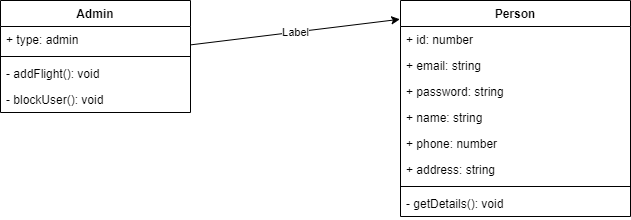

The diagram above was exported from draw.io. Its source (the exported page's mxGraphModel, read from the mxfile embedded in the PNG):
<mxGraphModel dx="1575" dy="424" grid="1" gridSize="10" guides="1" tooltips="1" connect="1" arrows="1" fold="1" page="1" pageScale="1" pageWidth="827" pageHeight="1169" math="0" shadow="0">
  <root>
    <mxCell id="WIyWlLk6GJQsqaUBKTNV-0" />
    <mxCell id="WIyWlLk6GJQsqaUBKTNV-1" parent="WIyWlLk6GJQsqaUBKTNV-0" />
    <mxCell id="O-afnQWpo_03qrYTz7QC-0" value="Person" style="swimlane;fontStyle=1;align=center;verticalAlign=top;childLayout=stackLayout;horizontal=1;startSize=26;horizontalStack=0;resizeParent=1;resizeParentMax=0;resizeLast=0;collapsible=1;marginBottom=0;" vertex="1" parent="WIyWlLk6GJQsqaUBKTNV-1">
      <mxGeometry x="320" y="240" width="230" height="216" as="geometry" />
    </mxCell>
    <mxCell id="O-afnQWpo_03qrYTz7QC-1" value="+ id: number&#10;" style="text;strokeColor=none;fillColor=none;align=left;verticalAlign=top;spacingLeft=4;spacingRight=4;overflow=hidden;rotatable=0;points=[[0,0.5],[1,0.5]];portConstraint=eastwest;" vertex="1" parent="O-afnQWpo_03qrYTz7QC-0">
      <mxGeometry y="26" width="230" height="26" as="geometry" />
    </mxCell>
    <mxCell id="O-afnQWpo_03qrYTz7QC-8" value="+ email: string" style="text;strokeColor=none;fillColor=none;align=left;verticalAlign=top;spacingLeft=4;spacingRight=4;overflow=hidden;rotatable=0;points=[[0,0.5],[1,0.5]];portConstraint=eastwest;" vertex="1" parent="O-afnQWpo_03qrYTz7QC-0">
      <mxGeometry y="52" width="230" height="26" as="geometry" />
    </mxCell>
    <mxCell id="O-afnQWpo_03qrYTz7QC-9" value="+ password: string" style="text;strokeColor=none;fillColor=none;align=left;verticalAlign=top;spacingLeft=4;spacingRight=4;overflow=hidden;rotatable=0;points=[[0,0.5],[1,0.5]];portConstraint=eastwest;" vertex="1" parent="O-afnQWpo_03qrYTz7QC-0">
      <mxGeometry y="78" width="230" height="26" as="geometry" />
    </mxCell>
    <mxCell id="O-afnQWpo_03qrYTz7QC-6" value="+ name: string" style="text;strokeColor=none;fillColor=none;align=left;verticalAlign=top;spacingLeft=4;spacingRight=4;overflow=hidden;rotatable=0;points=[[0,0.5],[1,0.5]];portConstraint=eastwest;" vertex="1" parent="O-afnQWpo_03qrYTz7QC-0">
      <mxGeometry y="104" width="230" height="26" as="geometry" />
    </mxCell>
    <mxCell id="O-afnQWpo_03qrYTz7QC-10" value="+ phone: number" style="text;strokeColor=none;fillColor=none;align=left;verticalAlign=top;spacingLeft=4;spacingRight=4;overflow=hidden;rotatable=0;points=[[0,0.5],[1,0.5]];portConstraint=eastwest;" vertex="1" parent="O-afnQWpo_03qrYTz7QC-0">
      <mxGeometry y="130" width="230" height="26" as="geometry" />
    </mxCell>
    <mxCell id="O-afnQWpo_03qrYTz7QC-7" value="+ address: string" style="text;strokeColor=none;fillColor=none;align=left;verticalAlign=top;spacingLeft=4;spacingRight=4;overflow=hidden;rotatable=0;points=[[0,0.5],[1,0.5]];portConstraint=eastwest;" vertex="1" parent="O-afnQWpo_03qrYTz7QC-0">
      <mxGeometry y="156" width="230" height="26" as="geometry" />
    </mxCell>
    <mxCell id="O-afnQWpo_03qrYTz7QC-2" value="" style="line;strokeWidth=1;fillColor=none;align=left;verticalAlign=middle;spacingTop=-1;spacingLeft=3;spacingRight=3;rotatable=0;labelPosition=right;points=[];portConstraint=eastwest;" vertex="1" parent="O-afnQWpo_03qrYTz7QC-0">
      <mxGeometry y="182" width="230" height="8" as="geometry" />
    </mxCell>
    <mxCell id="O-afnQWpo_03qrYTz7QC-3" value="- getDetails(): void" style="text;strokeColor=none;fillColor=none;align=left;verticalAlign=top;spacingLeft=4;spacingRight=4;overflow=hidden;rotatable=0;points=[[0,0.5],[1,0.5]];portConstraint=eastwest;" vertex="1" parent="O-afnQWpo_03qrYTz7QC-0">
      <mxGeometry y="190" width="230" height="26" as="geometry" />
    </mxCell>
    <mxCell id="O-afnQWpo_03qrYTz7QC-11" value="Admin" style="swimlane;fontStyle=1;align=center;verticalAlign=top;childLayout=stackLayout;horizontal=1;startSize=26;horizontalStack=0;resizeParent=1;resizeParentMax=0;resizeLast=0;collapsible=1;marginBottom=0;" vertex="1" parent="WIyWlLk6GJQsqaUBKTNV-1">
      <mxGeometry x="-80" y="240" width="190" height="112" as="geometry" />
    </mxCell>
    <mxCell id="O-afnQWpo_03qrYTz7QC-12" value="+ type: admin" style="text;strokeColor=none;fillColor=none;align=left;verticalAlign=top;spacingLeft=4;spacingRight=4;overflow=hidden;rotatable=0;points=[[0,0.5],[1,0.5]];portConstraint=eastwest;" vertex="1" parent="O-afnQWpo_03qrYTz7QC-11">
      <mxGeometry y="26" width="190" height="26" as="geometry" />
    </mxCell>
    <mxCell id="O-afnQWpo_03qrYTz7QC-13" value="" style="line;strokeWidth=1;fillColor=none;align=left;verticalAlign=middle;spacingTop=-1;spacingLeft=3;spacingRight=3;rotatable=0;labelPosition=right;points=[];portConstraint=eastwest;" vertex="1" parent="O-afnQWpo_03qrYTz7QC-11">
      <mxGeometry y="52" width="190" height="8" as="geometry" />
    </mxCell>
    <mxCell id="O-afnQWpo_03qrYTz7QC-14" value="- addFlight(): void" style="text;strokeColor=none;fillColor=none;align=left;verticalAlign=top;spacingLeft=4;spacingRight=4;overflow=hidden;rotatable=0;points=[[0,0.5],[1,0.5]];portConstraint=eastwest;" vertex="1" parent="O-afnQWpo_03qrYTz7QC-11">
      <mxGeometry y="60" width="190" height="26" as="geometry" />
    </mxCell>
    <mxCell id="O-afnQWpo_03qrYTz7QC-15" value="- blockUser(): void" style="text;strokeColor=none;fillColor=none;align=left;verticalAlign=top;spacingLeft=4;spacingRight=4;overflow=hidden;rotatable=0;points=[[0,0.5],[1,0.5]];portConstraint=eastwest;" vertex="1" parent="O-afnQWpo_03qrYTz7QC-11">
      <mxGeometry y="86" width="190" height="26" as="geometry" />
    </mxCell>
    <mxCell id="O-afnQWpo_03qrYTz7QC-16" value="" style="endArrow=classic;html=1;rounded=0;entryX=-0.003;entryY=0.087;entryDx=0;entryDy=0;entryPerimeter=0;" edge="1" parent="WIyWlLk6GJQsqaUBKTNV-1" source="O-afnQWpo_03qrYTz7QC-11" target="O-afnQWpo_03qrYTz7QC-0">
      <mxGeometry relative="1" as="geometry">
        <mxPoint x="120" y="290" as="sourcePoint" />
        <mxPoint x="240" y="290" as="targetPoint" />
      </mxGeometry>
    </mxCell>
    <mxCell id="O-afnQWpo_03qrYTz7QC-17" value="Label" style="edgeLabel;resizable=0;html=1;align=center;verticalAlign=middle;" connectable="0" vertex="1" parent="O-afnQWpo_03qrYTz7QC-16">
      <mxGeometry relative="1" as="geometry" />
    </mxCell>
  </root>
</mxGraphModel>